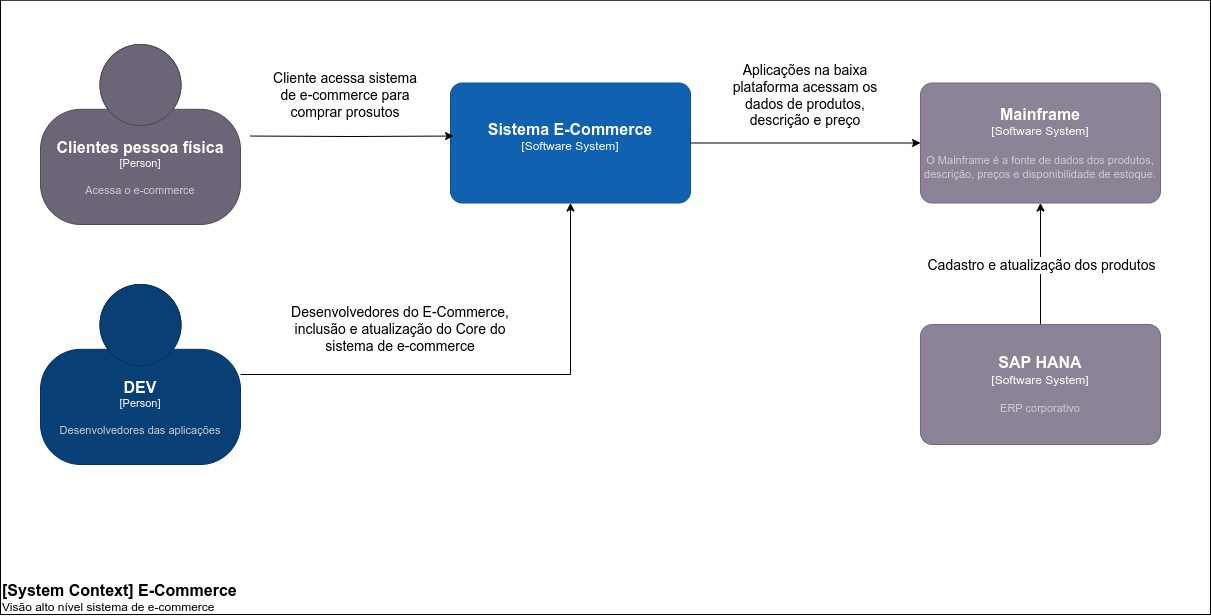

The diagram above was exported from draw.io. Its source (the exported page's mxGraphModel, read from the mxfile embedded in the PNG):
<mxGraphModel dx="1380" dy="843" grid="1" gridSize="10" guides="1" tooltips="1" connect="1" arrows="1" fold="1" page="1" pageScale="1" pageWidth="2336" pageHeight="1654" math="0" shadow="0">
  <root>
    <mxCell id="0" />
    <mxCell id="1" parent="0" />
    <mxCell id="FWX8J3t4dWnxdeUoVV-6-19" value="" style="rounded=0;whiteSpace=wrap;html=1;" vertex="1" parent="1">
      <mxGeometry x="30" y="35.75" width="1210" height="614.25" as="geometry" />
    </mxCell>
    <mxCell id="FWX8J3t4dWnxdeUoVV-6-15" style="edgeStyle=orthogonalEdgeStyle;rounded=0;orthogonalLoop=1;jettySize=auto;html=1;" edge="1" parent="1" source="FWX8J3t4dWnxdeUoVV-6-1" target="FWX8J3t4dWnxdeUoVV-6-4">
      <mxGeometry relative="1" as="geometry" />
    </mxCell>
    <object placeholders="1" c4Name="DEV" c4Type="Person" c4Description="Desenvolvedores das aplicações" label="&lt;font style=&quot;font-size: 16px&quot;&gt;&lt;b&gt;%c4Name%&lt;/b&gt;&lt;/font&gt;&lt;div&gt;[%c4Type%]&lt;/div&gt;&lt;br&gt;&lt;div&gt;&lt;font style=&quot;font-size: 11px&quot;&gt;&lt;font color=&quot;#cccccc&quot;&gt;%c4Description%&lt;/font&gt;&lt;/div&gt;" id="FWX8J3t4dWnxdeUoVV-6-1">
      <mxCell style="html=1;fontSize=11;dashed=0;whiteSpace=wrap;fillColor=#083F75;strokeColor=#06315C;fontColor=#ffffff;shape=mxgraph.c4.person2;align=center;metaEdit=1;points=[[0.5,0,0],[1,0.5,0],[1,0.75,0],[0.75,1,0],[0.5,1,0],[0.25,1,0],[0,0.75,0],[0,0.5,0]];resizable=0;" vertex="1" parent="1">
        <mxGeometry x="70" y="320" width="200" height="180" as="geometry" />
      </mxCell>
    </object>
    <object placeholders="1" c4Name="Clientes pessoa física " c4Type="Person" c4Description="Acessa o e-commerce" label="&lt;font style=&quot;font-size: 16px&quot;&gt;&lt;b&gt;%c4Name%&lt;/b&gt;&lt;/font&gt;&lt;div&gt;[%c4Type%]&lt;/div&gt;&lt;br&gt;&lt;div&gt;&lt;font style=&quot;font-size: 11px&quot;&gt;&lt;font color=&quot;#cccccc&quot;&gt;%c4Description%&lt;/font&gt;&lt;/div&gt;" id="FWX8J3t4dWnxdeUoVV-6-2">
      <mxCell style="html=1;fontSize=11;dashed=0;whiteSpace=wrap;fillColor=#6C6477;strokeColor=#4D4D4D;fontColor=#ffffff;shape=mxgraph.c4.person2;align=center;metaEdit=1;points=[[0.5,0,0],[1,0.5,0],[1,0.75,0],[0.75,1,0],[0.5,1,0],[0.25,1,0],[0,0.75,0],[0,0.5,0]];resizable=0;" vertex="1" parent="1">
        <mxGeometry x="70" y="80" width="200" height="180" as="geometry" />
      </mxCell>
    </object>
    <object placeholders="1" c4Name="Sistema E-Commerce " c4Type="Software System" c4Description="" label="&lt;font style=&quot;font-size: 16px&quot;&gt;&lt;b&gt;%c4Name%&lt;/b&gt;&lt;/font&gt;&lt;div&gt;[%c4Type%]&lt;/div&gt;&lt;br&gt;&lt;div&gt;&lt;font style=&quot;font-size: 11px&quot;&gt;&lt;font color=&quot;#cccccc&quot;&gt;%c4Description%&lt;/font&gt;&lt;/div&gt;" id="FWX8J3t4dWnxdeUoVV-6-4">
      <mxCell style="rounded=1;whiteSpace=wrap;html=1;labelBackgroundColor=none;fillColor=#1061B0;fontColor=#ffffff;align=center;arcSize=10;strokeColor=#0D5091;metaEdit=1;resizable=0;points=[[0.25,0,0],[0.5,0,0],[0.75,0,0],[1,0.25,0],[1,0.5,0],[1,0.75,0],[0.75,1,0],[0.5,1,0],[0.25,1,0],[0,0.75,0],[0,0.5,0],[0,0.25,0]];" vertex="1" parent="1">
        <mxGeometry x="480" y="118.5" width="240" height="120" as="geometry" />
      </mxCell>
    </object>
    <mxCell id="FWX8J3t4dWnxdeUoVV-6-5" style="edgeStyle=orthogonalEdgeStyle;rounded=0;orthogonalLoop=1;jettySize=auto;html=1;entryX=0.013;entryY=0.442;entryDx=0;entryDy=0;entryPerimeter=0;" edge="1" parent="1" target="FWX8J3t4dWnxdeUoVV-6-4">
      <mxGeometry relative="1" as="geometry">
        <mxPoint x="280" y="171.53999999999996" as="sourcePoint" />
      </mxGeometry>
    </mxCell>
    <mxCell id="FWX8J3t4dWnxdeUoVV-6-6" value="&lt;font style=&quot;font-size: 14px;&quot;&gt;Cliente acessa sistema de e-commerce para comprar prosutos&lt;/font&gt;" style="text;html=1;align=center;verticalAlign=middle;whiteSpace=wrap;rounded=0;" vertex="1" parent="1">
      <mxGeometry x="300" y="95.75" width="150" height="70" as="geometry" />
    </mxCell>
    <object placeholders="1" c4Name="Mainframe" c4Type="Software System" c4Description="O Mainframe é a fonte de dados dos produtos, descrição, preços e disponibilidade de estoque." label="&lt;font style=&quot;font-size: 16px&quot;&gt;&lt;b&gt;%c4Name%&lt;/b&gt;&lt;/font&gt;&lt;div&gt;[%c4Type%]&lt;/div&gt;&lt;br&gt;&lt;div&gt;&lt;font style=&quot;font-size: 11px&quot;&gt;&lt;font color=&quot;#cccccc&quot;&gt;%c4Description%&lt;/font&gt;&lt;/div&gt;" id="FWX8J3t4dWnxdeUoVV-6-8">
      <mxCell style="rounded=1;whiteSpace=wrap;html=1;labelBackgroundColor=none;fillColor=#8C8496;fontColor=#ffffff;align=center;arcSize=10;strokeColor=#736782;metaEdit=1;resizable=0;points=[[0.25,0,0],[0.5,0,0],[0.75,0,0],[1,0.25,0],[1,0.5,0],[1,0.75,0],[0.75,1,0],[0.5,1,0],[0.25,1,0],[0,0.75,0],[0,0.5,0],[0,0.25,0]];" vertex="1" parent="1">
        <mxGeometry x="950" y="118.5" width="240" height="120" as="geometry" />
      </mxCell>
    </object>
    <mxCell id="FWX8J3t4dWnxdeUoVV-6-9" style="edgeStyle=orthogonalEdgeStyle;rounded=0;orthogonalLoop=1;jettySize=auto;html=1;entryX=0;entryY=0.5;entryDx=0;entryDy=0;entryPerimeter=0;" edge="1" parent="1" source="FWX8J3t4dWnxdeUoVV-6-4" target="FWX8J3t4dWnxdeUoVV-6-8">
      <mxGeometry relative="1" as="geometry" />
    </mxCell>
    <mxCell id="FWX8J3t4dWnxdeUoVV-6-10" value="&lt;span style=&quot;font-size: 14px;&quot;&gt;Aplicações na baixa plataforma acessam os dados de produtos, descrição e preço&lt;/span&gt;" style="text;html=1;align=center;verticalAlign=middle;whiteSpace=wrap;rounded=0;" vertex="1" parent="1">
      <mxGeometry x="760" y="80" width="150" height="101.5" as="geometry" />
    </mxCell>
    <mxCell id="FWX8J3t4dWnxdeUoVV-6-12" style="edgeStyle=orthogonalEdgeStyle;rounded=0;orthogonalLoop=1;jettySize=auto;html=1;" edge="1" parent="1" source="FWX8J3t4dWnxdeUoVV-6-11" target="FWX8J3t4dWnxdeUoVV-6-8">
      <mxGeometry relative="1" as="geometry" />
    </mxCell>
    <mxCell id="FWX8J3t4dWnxdeUoVV-6-14" value="Cadastro e atualização dos produtos" style="edgeLabel;html=1;align=center;verticalAlign=middle;resizable=0;points=[];fontSize=14;" vertex="1" connectable="0" parent="FWX8J3t4dWnxdeUoVV-6-12">
      <mxGeometry x="0.2346" y="1" relative="1" as="geometry">
        <mxPoint x="1" y="15" as="offset" />
      </mxGeometry>
    </mxCell>
    <object placeholders="1" c4Name="SAP HANA" c4Type="Software System" c4Description="ERP corporativo" label="&lt;font style=&quot;font-size: 16px&quot;&gt;&lt;b&gt;%c4Name%&lt;/b&gt;&lt;/font&gt;&lt;div&gt;[%c4Type%]&lt;/div&gt;&lt;br&gt;&lt;div&gt;&lt;font style=&quot;font-size: 11px&quot;&gt;&lt;font color=&quot;#cccccc&quot;&gt;%c4Description%&lt;/font&gt;&lt;/div&gt;" id="FWX8J3t4dWnxdeUoVV-6-11">
      <mxCell style="rounded=1;whiteSpace=wrap;html=1;labelBackgroundColor=none;fillColor=#8C8496;fontColor=#ffffff;align=center;arcSize=10;strokeColor=#736782;metaEdit=1;resizable=0;points=[[0.25,0,0],[0.5,0,0],[0.75,0,0],[1,0.25,0],[1,0.5,0],[1,0.75,0],[0.75,1,0],[0.5,1,0],[0.25,1,0],[0,0.75,0],[0,0.5,0],[0,0.25,0]];" vertex="1" parent="1">
        <mxGeometry x="950" y="360" width="240" height="120" as="geometry" />
      </mxCell>
    </object>
    <mxCell id="FWX8J3t4dWnxdeUoVV-6-16" value="&lt;font style=&quot;font-size: 14px;&quot;&gt;Desenvolvedores do E-Commerce, inclusão e atualização do Core do sistema de e-commerce&lt;/font&gt;" style="text;html=1;align=center;verticalAlign=middle;whiteSpace=wrap;rounded=0;" vertex="1" parent="1">
      <mxGeometry x="320" y="330" width="220" height="70" as="geometry" />
    </mxCell>
    <object placeholders="1" c4Name="[System Context] E-Commerce" c4Type="ContainerScopeBoundary" c4Description="Visão alto nível sistema de e-commerce" label="&lt;font style=&quot;font-size: 16px&quot;&gt;&lt;b&gt;&lt;div style=&quot;text-align: left&quot;&gt;%c4Name%&lt;/div&gt;&lt;/b&gt;&lt;/font&gt;&lt;div style=&quot;text-align: left&quot;&gt;%c4Description%&lt;/div&gt;" id="FWX8J3t4dWnxdeUoVV-6-17">
      <mxCell style="text;html=1;strokeColor=none;fillColor=none;align=left;verticalAlign=top;whiteSpace=wrap;rounded=0;metaEdit=1;allowArrows=0;resizable=1;rotatable=0;connectable=0;recursiveResize=0;expand=0;pointerEvents=0;points=[[0.25,0,0],[0.5,0,0],[0.75,0,0],[1,0.25,0],[1,0.5,0],[1,0.75,0],[0.75,1,0],[0.5,1,0],[0.25,1,0],[0,0.75,0],[0,0.5,0],[0,0.25,0]];" vertex="1" parent="1">
        <mxGeometry x="30" y="610" width="260" height="40" as="geometry" />
      </mxCell>
    </object>
  </root>
</mxGraphModel>